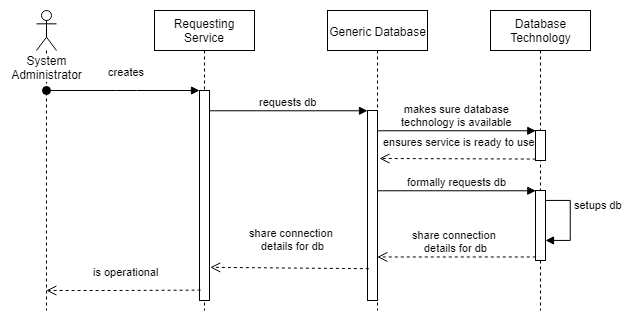

The diagram above was exported from draw.io. Its source (the exported page's mxGraphModel, read from the mxfile embedded in the PNG):
<mxGraphModel dx="719" dy="348" grid="1" gridSize="10" guides="1" tooltips="1" connect="1" arrows="1" fold="1" page="1" pageScale="1" pageWidth="827" pageHeight="1169" background="#ffffff" math="0" shadow="0">
  <root>
    <mxCell id="0" />
    <mxCell id="1" parent="0" />
    <mxCell id="2" value="System Administrator" style="shape=umlLifeline;participant=umlActor;perimeter=lifelinePerimeter;whiteSpace=wrap;html=1;container=1;collapsible=0;recursiveResize=0;verticalAlign=top;spacingTop=36;labelBackgroundColor=#ffffff;outlineConnect=0;align=center;" vertex="1" parent="1">
      <mxGeometry x="70" y="40" width="20" height="300" as="geometry" />
    </mxCell>
    <mxCell id="3" value="Requesting&lt;br&gt;Service&lt;br&gt;" style="shape=umlLifeline;perimeter=lifelinePerimeter;whiteSpace=wrap;html=1;container=1;collapsible=0;recursiveResize=0;outlineConnect=0;align=center;" vertex="1" parent="1">
      <mxGeometry x="188" y="40" width="100" height="300" as="geometry" />
    </mxCell>
    <mxCell id="7" value="" style="html=1;points=[];perimeter=orthogonalPerimeter;align=center;" vertex="1" parent="3">
      <mxGeometry x="45" y="80" width="10" height="210" as="geometry" />
    </mxCell>
    <mxCell id="5" value="Generic Database&lt;br&gt;" style="shape=umlLifeline;perimeter=lifelinePerimeter;whiteSpace=wrap;html=1;container=1;collapsible=0;recursiveResize=0;outlineConnect=0;align=center;" vertex="1" parent="1">
      <mxGeometry x="361" y="40" width="100" height="300" as="geometry" />
    </mxCell>
    <mxCell id="9" value="" style="html=1;points=[];perimeter=orthogonalPerimeter;align=center;" vertex="1" parent="5">
      <mxGeometry x="40" y="100" width="10" height="190" as="geometry" />
    </mxCell>
    <mxCell id="6" value="Database Technology&lt;br&gt;" style="shape=umlLifeline;perimeter=lifelinePerimeter;whiteSpace=wrap;html=1;container=1;collapsible=0;recursiveResize=0;outlineConnect=0;align=center;" vertex="1" parent="1">
      <mxGeometry x="524" y="40" width="100" height="300" as="geometry" />
    </mxCell>
    <mxCell id="13" value="" style="html=1;points=[];perimeter=orthogonalPerimeter;align=center;" vertex="1" parent="6">
      <mxGeometry x="45" y="120" width="10" height="30" as="geometry" />
    </mxCell>
    <mxCell id="20" value="" style="html=1;points=[];perimeter=orthogonalPerimeter;align=center;" vertex="1" parent="6">
      <mxGeometry x="45" y="180" width="10" height="70" as="geometry" />
    </mxCell>
    <mxCell id="23" value="setups db" style="edgeStyle=orthogonalEdgeStyle;html=1;align=left;spacingLeft=2;endArrow=block;rounded=0;" edge="1" target="20" parent="6">
      <mxGeometry relative="1" as="geometry">
        <mxPoint x="55" y="220.5" as="sourcePoint" />
        <Array as="points">
          <mxPoint x="55" y="190" />
          <mxPoint x="80" y="190" />
          <mxPoint x="80" y="230" />
        </Array>
        <mxPoint x="59.9655172413793" y="240.22413793103453" as="targetPoint" />
      </mxGeometry>
    </mxCell>
    <mxCell id="24" value="" style="html=1;points=[];perimeter=orthogonalPerimeter;align=center;" vertex="1" parent="6">
      <mxGeometry x="45" y="180" width="10" height="70" as="geometry" />
    </mxCell>
    <mxCell id="8" value="creates" style="html=1;verticalAlign=bottom;startArrow=oval;endArrow=block;startSize=8;" edge="1" target="7" parent="1" source="2">
      <mxGeometry x="0.0489" y="10" relative="1" as="geometry">
        <mxPoint x="140" y="120" as="sourcePoint" />
        <Array as="points">
          <mxPoint x="160" y="120" />
        </Array>
        <mxPoint as="offset" />
      </mxGeometry>
    </mxCell>
    <mxCell id="10" value="requests db" style="html=1;verticalAlign=bottom;endArrow=block;entryX=0;entryY=0;" edge="1" target="9" parent="1" source="7">
      <mxGeometry relative="1" as="geometry">
        <mxPoint x="320" y="140" as="sourcePoint" />
      </mxGeometry>
    </mxCell>
    <mxCell id="11" value="share connection &lt;br&gt;details for db" style="html=1;verticalAlign=bottom;endArrow=open;dashed=1;endSize=8;exitX=0.107;exitY=0.833;entryX=1.076;entryY=0.841;entryPerimeter=0;exitPerimeter=0;" edge="1" source="9" parent="1" target="7">
      <mxGeometry x="-0.0474" y="-14" relative="1" as="geometry">
        <mxPoint x="243" y="321" as="targetPoint" />
        <mxPoint as="offset" />
      </mxGeometry>
    </mxCell>
    <mxCell id="12" value="is operational" style="html=1;verticalAlign=bottom;endArrow=open;dashed=1;endSize=8;exitX=0.083;exitY=0.951;exitPerimeter=0;" edge="1" parent="1" source="7" target="2">
      <mxGeometry x="-0.0472" y="-10" relative="1" as="geometry">
        <mxPoint x="86.0689655172414" y="270.01724137931035" as="targetPoint" />
        <mxPoint x="232.9655172413793" y="270.01724137931035" as="sourcePoint" />
        <mxPoint as="offset" />
        <Array as="points">
          <mxPoint x="150" y="320" />
        </Array>
      </mxGeometry>
    </mxCell>
    <mxCell id="14" value="makes sure database&lt;br&gt;technology is available&lt;br&gt;" style="html=1;verticalAlign=bottom;endArrow=block;entryX=0;entryY=0;" edge="1" target="13" parent="1" source="5">
      <mxGeometry relative="1" as="geometry">
        <mxPoint x="496" y="160" as="sourcePoint" />
      </mxGeometry>
    </mxCell>
    <mxCell id="15" value="ensures service is ready to use&lt;br&gt;" style="html=1;verticalAlign=bottom;endArrow=open;dashed=1;endSize=8;exitX=0;exitY=0.95;" edge="1" source="13" parent="1">
      <mxGeometry x="-0.0207" y="-8" relative="1" as="geometry">
        <mxPoint x="413" y="188" as="targetPoint" />
        <mxPoint as="offset" />
      </mxGeometry>
    </mxCell>
    <mxCell id="25" value="formally requests db" style="html=1;verticalAlign=bottom;endArrow=block;entryX=0;entryY=0;" edge="1" target="24" parent="1" source="9">
      <mxGeometry relative="1" as="geometry">
        <mxPoint x="496" y="240" as="sourcePoint" />
      </mxGeometry>
    </mxCell>
    <mxCell id="26" value="share connection&amp;nbsp;&lt;br&gt;details for db&lt;br&gt;" style="html=1;verticalAlign=bottom;endArrow=open;dashed=1;endSize=8;exitX=0;exitY=0.95;" edge="1" source="24" parent="1" target="5">
      <mxGeometry relative="1" as="geometry">
        <mxPoint x="496" y="316" as="targetPoint" />
      </mxGeometry>
    </mxCell>
  </root>
</mxGraphModel>